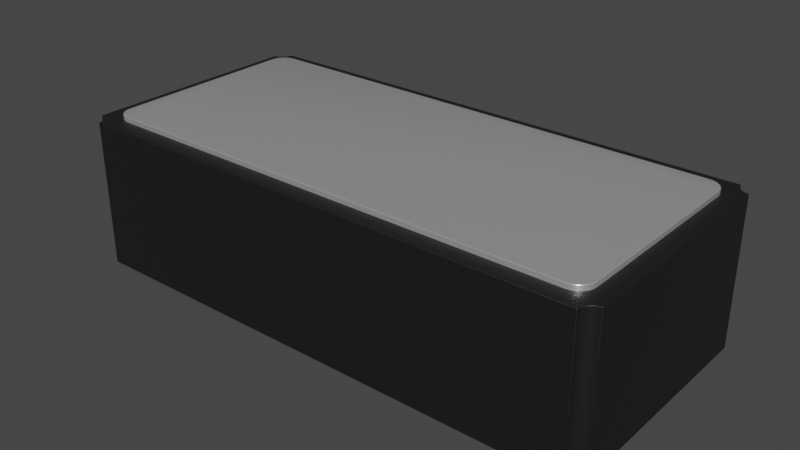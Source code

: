 # Source: Resonator_SMD_ECS_ECX-31B_3.2x1.5x0.9mm.blend  (saved by Blender 3.2.14; exported with 4.5.12 LTS)
import bpy
from mathutils import Matrix  # noqa: F401  (used for matrix-valued properties, if any)

bpy.ops.wm.read_factory_settings(use_empty=True)
scene = bpy.context.scene
scene.name = 'Scene'

# ---- collections
col_collection = bpy.data.collections.new('Collection'); scene.collection.children.link(col_collection)

# ---- materials (node trees are filled in below, after node groups)
mat_plastic_matte_black = bpy.data.materials.new('plastic_matte_black')
mat_plastic_matte_black.preview_render_type = 'CUBE'
mat_aluminum_lathed = bpy.data.materials.new('aluminum_lathed')
mat_aluminum_lathed.alpha_threshold = 0.0
mat_aluminum_lathed.preview_render_type = 'CUBE'
mat_aluminum_lathed.diffuse_color = (0.6, 0.6, 0.6, 1.0)
mat_aluminum_lathed.specular_color = (0.12, 0.12, 0.12)
mat_aluminum_lathed.roughness = 0.5
mat_metal_goldpins_1 = bpy.data.materials.new('metal_goldpins_1')
mat_metal_goldpins_1.alpha_threshold = 0.0
mat_metal_goldpins_1.preview_render_type = 'CUBE'
mat_metal_goldpins_1.diffuse_color = (0.5, 0.4018, 0.08046, 1.0)
mat_metal_goldpins_1.specular_color = (0.01, 0.05, 0.01)
mat_metal_goldpins_1.roughness = 0.5

# ---- material node trees
mat_plastic_matte_black.use_nodes = True; mat_plastic_matte_black.node_tree.nodes.clear()
_N = mat_plastic_matte_black.node_tree.nodes; _L = mat_plastic_matte_black.node_tree.links
n0 = _N.new('ShaderNodeOutputMaterial'); n0.name = 'Material Output'; n0.location = (463, 300)
n1 = _N.new('ShaderNodeBsdfPrincipled'); n1.name = 'Principled BSDF'; n1.location = (173, 300)
n1.distribution = 'GGX'
n1.subsurface_method = 'BURLEY'
n1.inputs[1].default_value = 0.06818
n1.inputs[2].default_value = 0.5182
n1.inputs[3].default_value = 1.45
n1.inputs[13].default_value = 0.6432
n1.inputs[20].default_value = 0.1027
n1.inputs[27].default_value = (0.0, 0.0, 0.0, 1.0)
n1.inputs[28].default_value = 1.0
n2 = _N.new('ShaderNodeTexCoord'); n2.name = 'Texture Coordinate'; n2.location = (-1001, 105)
n3 = _N.new('ShaderNodeBump'); n3.name = 'Bump'; n3.location = (-135, -86)
n3.inputs[0].default_value = 0.1
n3.inputs[1].default_value = 0.4
n3.inputs[2].default_value = 1.0
n4 = _N.new('ShaderNodeMapping'); n4.name = 'Mapping'; n4.location = (-755, 143)
n4.inputs[3].default_value = (2.0, 2.0, 2.0)
n5 = _N.new('ShaderNodeValToRGB'); n5.name = 'ColorRamp'; n5.location = (-147, 213)
while len(n5.color_ramp.elements) > 1: n5.color_ramp.elements.remove(n5.color_ramp.elements[-1])
n5.color_ramp.elements[0].position = 0.0; n5.color_ramp.elements[0].color = (0.005014, 0.005014, 0.005014, 1.0)
_e = n5.color_ramp.elements.new(0.9955); _e.color = (0.01269, 0.01269, 0.01269, 1.0)
n6 = _N.new('ShaderNodeTexNoise'); n6.name = 'Noise Texture'; n6.location = (-455, 203)
n6.inputs[2].default_value = 200.0
n6.inputs[3].default_value = 5.6
n6.inputs[4].default_value = 0.5208
_L.new(n1.outputs[0], n0.inputs[0])
_L.new(n6.outputs[0], n5.inputs[0])
_L.new(n5.outputs[0], n1.inputs[0])
_L.new(n2.outputs[2], n4.inputs[0])
_L.new(n4.outputs[0], n6.inputs[0])
_L.new(n6.outputs[0], n3.inputs[3])
_L.new(n3.outputs[0], n1.inputs[5])
n0.is_active_output = True
mat_aluminum_lathed.use_nodes = True; mat_aluminum_lathed.node_tree.nodes.clear()
_N = mat_aluminum_lathed.node_tree.nodes; _L = mat_aluminum_lathed.node_tree.links
n0 = _N.new('ShaderNodeOutputMaterial'); n0.name = 'Material Output'; n0.location = (311, 300)
n1 = _N.new('ShaderNodeMapping'); n1.name = 'Mapping'; n1.location = (-765, 243)
n1.inputs[3].default_value = (120.4, 1.0, 1.0)
n2 = _N.new('ShaderNodeTexNoise'); n2.name = 'Noise Texture'; n2.location = (-519, 157)
n2.inputs[2].default_value = 60.0
n2.inputs[3].default_value = 16.0
n2.inputs[4].default_value = 0.8542
n2.inputs[8].default_value = 4.0
n3 = _N.new('ShaderNodeTexCoord'); n3.name = 'Texture Coordinate'; n3.location = (-940, 256)
n4 = _N.new('ShaderNodeValToRGB'); n4.name = 'ColorRamp'; n4.location = (-322, 228)
while len(n4.color_ramp.elements) > 1: n4.color_ramp.elements.remove(n4.color_ramp.elements[-1])
n4.color_ramp.elements[0].position = 0.05909; n4.color_ramp.elements[0].color = (0.0, 0.0, 0.0, 1.0)
_e = n4.color_ramp.elements.new(0.6); _e.color = (1.0, 1.0, 1.0, 1.0)
n5 = _N.new('ShaderNodeBsdfPrincipled'); n5.name = 'Principled BSDF'; n5.location = (36, 293)
n5.distribution = 'GGX'
n5.subsurface_method = 'BURLEY'
n5.inputs[1].default_value = 0.6955
n5.inputs[2].default_value = 0.2841
n5.inputs[3].default_value = 1.45
n5.inputs[13].default_value = 0.7841
n5.inputs[15].default_value = 0.1068
n5.inputs[16].default_value = 0.1205
n5.inputs[20].default_value = 0.0
n5.inputs[27].default_value = (0.0, 0.0, 0.0, 1.0)
n5.inputs[28].default_value = 1.0
_L.new(n5.outputs[0], n0.inputs[0])
_L.new(n1.outputs[0], n2.inputs[0])
_L.new(n2.outputs[1], n4.inputs[0])
_L.new(n4.outputs[0], n5.inputs[0])
_L.new(n3.outputs[2], n1.inputs[0])
n0.is_active_output = True
mat_metal_goldpins_1.use_nodes = True; mat_metal_goldpins_1.node_tree.nodes.clear()
_N = mat_metal_goldpins_1.node_tree.nodes; _L = mat_metal_goldpins_1.node_tree.links
n0 = _N.new('ShaderNodeOutputMaterial'); n0.name = 'Material Output'; n0.location = (398, 300)
n1 = _N.new('ShaderNodeBsdfPrincipled'); n1.name = 'Principled BSDF'; n1.location = (108, 300)
n1.distribution = 'GGX'
n1.subsurface_method = 'BURLEY'
n1.inputs[1].default_value = 1.0
n1.inputs[2].default_value = 0.1841
n1.inputs[3].default_value = 1.45
n1.inputs[8].default_value = 1.0
n1.inputs[10].default_value = 0.02727
n1.inputs[13].default_value = 0.475
n1.inputs[20].default_value = 0.2891
n1.inputs[24].default_value = 0.03545
n1.inputs[27].default_value = (0.0, 0.0, 0.0, 1.0)
n1.inputs[28].default_value = 1.0
n2 = _N.new('ShaderNodeMapping'); n2.name = 'Mapping'; n2.location = (-783, 233)
n2.vector_type = 'VECTOR'
n2.inputs[3].default_value = (29.8, 40.0, 1.0)
n3 = _N.new('ShaderNodeTexCoord'); n3.name = 'Texture Coordinate'; n3.location = (-1071, 295)
n4 = _N.new('ShaderNodeTexNoise'); n4.name = 'Noise Texture'; n4.location = (-553, 188)
n4.inputs[3].default_value = 13.2
n4.inputs[4].default_value = 0.8833
n4.inputs[8].default_value = 4.0
n5 = _N.new('ShaderNodeValToRGB'); n5.name = 'ColorRamp'; n5.location = (-286, 264)
while len(n5.color_ramp.elements) > 1: n5.color_ramp.elements.remove(n5.color_ramp.elements[-1])
n5.color_ramp.elements[0].position = 0.3295; n5.color_ramp.elements[0].color = (0.9756, 0.7616, 0.4151, 1.0)
_e = n5.color_ramp.elements.new(0.8); _e.color = (0.2997, 0.2211, 0.05513, 1.0)
n6 = _N.new('ShaderNodeMix'); n6.name = 'Mix'; n6.location = (-62, 180)
n6.data_type = 'RGBA'
n6.inputs[0].default_value = 0.02727
n6.inputs[7].default_value = (0.5518, 0.2626, 0.03915, 1.0)
_L.new(n1.outputs[0], n0.inputs[0])
_L.new(n2.outputs[0], n4.inputs[0])
_L.new(n3.outputs[0], n2.inputs[0])
_L.new(n4.outputs[0], n5.inputs[0])
_L.new(n5.outputs[0], n6.inputs[6])
_L.new(n6.outputs[2], n1.inputs[0])
n0.is_active_output = True

# ---- world
world_world = bpy.data.worlds.new('World'); scene.world = world_world
world_world.use_nodes = True; world_world.node_tree.nodes.clear()
_N = world_world.node_tree.nodes; _L = world_world.node_tree.links
n0 = _N.new('ShaderNodeOutputWorld'); n0.name = 'World Output'; n0.location = (300, 300)
n1 = _N.new('ShaderNodeBackground'); n1.name = 'Background'; n1.location = (10, 300)
n1.inputs[0].default_value = (0.05088, 0.05088, 0.05088, 1.0)
_L.new(n1.outputs[0], n0.inputs[0])
n0.is_active_output = True
world_world.color = (0.05088, 0.05088, 0.05088)
world_world.use_sun_shadow = False
world_world.sun_shadow_jitter_overblur = 0.0

# ---- meshes
me_shape_9_indexedfaceset_002 = bpy.data.meshes.new('SHAPE_9_IndexedFaceSet.002')
me_shape_9_indexedfaceset_002.from_pydata([(1.492, 0.5747, 0.7802), (1.483, 0.5976, 0.7802), (1.467, 0.6173, 0.7802), (-1.492, 0.5747, 0.7802), (-1.495, 0.5498, 0.7802), (-1.492, -0.5747, 0.7802), (-1.495, -0.5498, 0.7802), (-1.4, -0.6451, 0.7802), (1.492, -0.5747, 0.7802), (1.448, -0.6324, 0.7802), (1.483, -0.5976, 0.7802), (1.467, -0.6173, 0.7802), (1.425, -0.6419, 0.7802), (1.4, -0.6451, 0.7802), (-1.425, 0.6419, 0.7802), (-1.4, 0.6451, 0.7802), (-1.425, -0.6419, 0.7802), (-1.448, -0.6324, 0.7802), (-1.467, -0.6173, 0.7802), (-1.483, -0.5976, 0.7802), (1.448, 0.6324, 0.7802), (1.4, 0.6451, 0.7802), (1.425, 0.6419, 0.7802), (-1.448, 0.6324, 0.7802), (-1.483, 0.5976, 0.7802), (-1.467, 0.6173, 0.7802), (1.495, 0.5498, 0.7802), (1.495, -0.5498, 0.7802), (-1.595, 0.6708, 0.01), (-1.595, -0.6708, 0.01), (-1.521, 0.7452, 0.01), (-1.531, 0.7101, 0.01), (-1.56, 0.6808, 0.01), (1.523, 0.7294, 0.01), (1.544, 0.6935, 0.01), (1.521, -0.7452, 0.01), (1.58, -0.6728, 0.01), (1.544, -0.6935, 0.01), (1.523, -0.7294, 0.01), (-1.544, -0.6935, 0.01), (-1.56, -0.6808, 0.01), (-1.58, -0.6728, 0.01), (-1.521, -0.7452, 0.01), (-1.523, -0.7294, 0.01), (-1.531, -0.7101, 0.01), (-1.523, 0.7294, 0.01), (-1.544, 0.6935, 0.01), (-1.58, 0.6728, 0.01), (1.521, 0.7452, 0.01), (1.595, 0.6708, 0.01), (1.531, 0.7101, 0.01), (1.56, 0.6808, 0.01), (1.58, 0.6728, 0.01), (1.595, -0.6708, 0.01), (1.56, -0.6808, 0.01), (1.531, -0.7101, 0.01), (0.9302, 0.6451, -1.112e-07), (0.9302, -0.348, 1.183e-08), (1.52, 0.6451, -5.442e-08), (1.227, -0.6451, 6.862e-08), (1.52, -0.6451, 9.701e-08), (-1.52, -0.6451, 1.916e-07), (-1.52, 0.6451, 4.022e-08), (-0.9302, -0.6451, 2.484e-07), (-0.9302, 0.6451, 8.754e-08), (0.9302, -0.348, 0.15), (0.9302, 0.6451, 0.15), (1.52, -0.6451, 0.15), (1.227, -0.6451, 0.15), (-0.9302, 0.6451, 0.15), (-0.9302, -0.6451, 0.15), (1.52, 0.6451, 0.15), (-1.52, -0.6451, 0.15), (-1.52, 0.6451, 0.15), (-1.595, -0.6708, 0.8802), (-1.595, 0.6708, 0.8802), (1.523, -0.7294, 0.8802), (1.521, -0.7452, 0.8802), (-1.544, -0.6935, 0.8802), (-1.56, -0.6808, 0.8802), (-1.58, -0.6728, 0.8802), (-1.521, -0.7452, 0.8802), (-1.523, -0.7294, 0.8802), (-1.531, -0.7101, 0.8802), (1.595, 0.6708, 0.8802), (1.595, -0.6708, 0.8802), (1.58, 0.6728, 0.8802), (1.56, 0.6808, 0.8802), (-1.544, 0.6935, 0.8802), (-1.531, 0.7101, 0.8802), (-1.523, 0.7294, 0.8802), (-1.521, 0.7452, 0.8802), (-1.56, 0.6808, 0.8802), (-1.58, 0.6728, 0.8802), (1.521, 0.7452, 0.8802), (1.531, 0.7101, 0.8802), (1.544, 0.6935, 0.8802), (1.523, 0.7294, 0.8802), (1.56, -0.6808, 0.8802), (1.544, -0.6935, 0.8802), (1.531, -0.7101, 0.8802), (1.58, -0.6728, 0.8802), (1.495, 0.5498, 0.9102), (1.495, -0.5498, 0.9102), (1.492, -0.5747, 0.9102), (1.467, -0.6173, 0.9102), (1.425, -0.6419, 0.9102), (-1.4, -0.6451, 0.9102), (-1.492, -0.5747, 0.9102), (-1.495, 0.5498, 0.9102), (-1.483, 0.5976, 0.9102), (-1.467, 0.6173, 0.9102), (-1.448, 0.6324, 0.9102), (1.4, 0.6451, 0.9102), (1.425, 0.6419, 0.9102), (1.448, 0.6324, 0.9102), (1.483, 0.5976, 0.9102), (1.4, -0.6451, 0.9102), (1.483, -0.5976, 0.9102), (1.448, -0.6324, 0.9102), (1.467, 0.6173, 0.9102), (1.492, 0.5747, 0.9102), (-1.4, 0.6451, 0.9102), (-1.492, 0.5747, 0.9102), (-1.425, 0.6419, 0.9102), (-1.495, -0.5498, 0.9102), (-1.425, -0.6419, 0.9102), (-1.448, -0.6324, 0.9102), (-1.467, -0.6173, 0.9102), (-1.483, -0.5976, 0.9102)], [], [(29, 28, 47, 32, 46, 31, 45, 30, 48, 33, 50, 34, 51, 52, 49, 53, 36, 54, 37, 55, 38, 35, 42, 43, 44, 39, 40, 41), (69, 73, 72, 70), (67, 71, 66, 65, 68), (117, 107, 7, 13), (110, 111, 25, 24), (104, 118, 10, 8), (116, 121, 0, 1), (102, 103, 27, 26), (103, 104, 8, 27), (121, 102, 26, 0), (105, 119, 9, 11), (120, 116, 1, 2), (119, 106, 12, 9), (115, 120, 2, 20), (118, 105, 11, 10), (122, 113, 21, 15), (106, 117, 13, 12), (112, 124, 14, 23), (124, 122, 15, 14), (123, 110, 24, 3), (127, 128, 18, 17), (109, 123, 3, 4), (126, 127, 17, 16), (125, 109, 4, 6), (128, 129, 19, 18), (129, 108, 5, 19), (114, 115, 20, 22), (108, 125, 6, 5), (113, 114, 22, 21), (107, 126, 16, 7), (111, 112, 23, 25), (4, 3, 24, 25, 23, 14, 15, 21, 22, 20, 2, 1, 0, 26, 27, 8, 10, 11, 9, 12, 13, 7, 16, 17, 18, 19, 5, 6), (60, 59, 57, 56, 58), (64, 63, 61, 62), (61, 63, 70, 72), (58, 56, 66, 71), (56, 57, 65, 66), (62, 61, 72, 73), (60, 58, 71, 67), (59, 60, 67, 68), (64, 62, 73, 69), (57, 59, 68, 65), (63, 64, 69, 70), (74, 80, 79, 78, 83, 82, 81, 77, 76, 100, 99, 98, 101, 85, 84, 86, 87, 96, 95, 97, 94, 91, 90, 89, 88, 92, 93, 75), (35, 38, 76, 77), (37, 54, 98, 99), (40, 39, 78, 79), (55, 37, 99, 100), (41, 40, 79, 80), (38, 55, 100, 76), (43, 42, 81, 82), (31, 46, 88, 89), (36, 53, 85, 101), (44, 43, 82, 83), (30, 45, 90, 91), (54, 36, 101, 98), (53, 49, 84, 85), (46, 32, 92, 88), (42, 35, 77, 81), (49, 52, 86, 84), (32, 47, 93, 92), (39, 44, 83, 78), (52, 51, 87, 86), (47, 28, 75, 93), (29, 41, 80, 74), (45, 31, 89, 90), (48, 30, 91, 94), (34, 50, 95, 96), (51, 34, 96, 87), (33, 48, 94, 97), (28, 29, 74, 75), (50, 33, 97, 95), (109, 125, 108, 129, 128, 127, 126, 107, 117, 106, 119, 105, 118, 104, 103, 102, 121, 116, 120, 115, 114, 113, 122, 124, 112, 111, 110, 123)])
me_shape_9_indexedfaceset_002.polygons.foreach_set('use_smooth', [True] * 73)
me_shape_9_indexedfaceset_002.polygons.foreach_set('material_index', [0, 2, 2, 1, 1, 1, 1, 1, 1, 1, 1, 1, 1, 1, 1, 1, 1, 1, 1, 1, 1, 1, 1, 1, 1, 1, 1, 1, 1, 1, 1, 1, 2, 2, 2, 2, 2, 2, 2, 2, 2, 2, 2, 0, 0, 0, 0, 0, 0, 0, 0, 0, 0, 0, 0, 0, 0, 0, 0, 0, 0, 0, 0, 0, 0, 0, 0, 0, 0, 0, 0, 0, 1])
_k = set([(0, 1), (0, 26), (1, 2), (2, 20), (3, 4), (3, 24), (4, 6), (5, 6), (5, 19), (7, 13), (7, 16), (8, 10), (8, 27), (9, 11), (9, 12), (10, 11), (12, 13), (14, 15), (14, 23), (15, 21), (16, 17), (17, 18), (18, 19), (20, 22), (21, 22), (23, 25), (24, 25), (26, 27), (28, 29), (28, 47), (28, 75), (29, 41), (29, 74), (30, 45), (30, 48), (30, 91), (31, 45), (31, 46), (32, 46), (32, 47), (33, 48), (33, 50), (34, 50), (34, 51), (35, 38), (35, 42), (35, 77), (36, 53), (36, 54), (37, 54), (37, 55), (38, 55), (39, 40), (39, 44), (40, 41), (42, 43), (42, 81), (43, 44), (48, 94), (49, 52), (49, 53), (49, 84), (51, 52), (53, 85), (56, 57), (56, 58), (56, 66), (57, 59), (57, 65), (58, 60), (58, 71), (59, 60), (59, 68), (60, 67), (61, 62), (61, 63), (61, 72), (62, 64), (62, 73), (63, 64), (63, 70), (64, 69), (65, 66), (65, 68), (66, 71), (67, 68), (67, 71), (69, 70), (69, 73), (70, 72), (72, 73), (74, 75), (74, 80), (75, 93), (76, 77), (76, 100), (77, 81), (78, 79), (78, 83), (79, 80), (81, 82), (82, 83), (84, 85), (84, 86), (85, 101), (86, 87), (87, 96), (88, 89), (88, 92), (89, 90), (90, 91), (91, 94), (92, 93), (94, 97), (95, 96), (95, 97), (98, 99), (98, 101), (99, 100)])
me_shape_9_indexedfaceset_002.attributes.new('sharp_edge', 'BOOLEAN', 'EDGE').data.foreach_set('value', [ (min(e.vertices), max(e.vertices)) in _k for e in me_shape_9_indexedfaceset_002.edges])
_uv = me_shape_9_indexedfaceset_002.uv_layers.new(name='UVMap')
_uv.uv.foreach_set('vector', [-0.005273, 0.2919, -0.005273, 0.7123, -0.000346, 0.713, 0.005706, 0.7155, 0.0109, 0.7195, 0.01489, 0.7247, 0.0174, 0.7307, 0.01805, 0.7356, 0.9714, 0.7356, 0.9721, 0.7307, 0.9746, 0.7247, 0.9786, 0.7195, 0.9837, 0.7155, 0.9898, 0.713, 0.9947, 0.7123, 0.9947, 0.2919, 0.9898, 0.2912, 0.9837, 0.2887, 0.9786, 0.2847, 0.9746, 0.2795, 0.9721, 0.2735, 0.9714, 0.2685, 0.01805, 0.2685, 0.0174, 0.2735, 0.01489, 0.2795, 0.0109, 0.2847, 0.005706, 0.2887, -0.000346, 0.2912, 0.2032, 0.7043, 0.01824, 0.7043, 0.01824, 0.2999, 0.2032, 0.2999, 0.9712, 0.2999, 0.9712, 0.7043, 0.7863, 0.7043, 0.7863, 0.393, 0.8794, 0.2999, 0.9335, 0.6149, 0.05596, 0.6149, 0.05596, 0.5741, 0.9335, 0.5741, 0.6894, 0.6149, 0.6956, 0.6149, 0.6956, 0.5741, 0.6894, 0.5741, 0.322, 0.6149, 0.3148, 0.6149, 0.3148, 0.5741, 0.322, 0.5741, 0.6894, 0.6149, 0.6822, 0.6149, 0.6822, 0.5741, 0.6894, 0.5741, 0.6744, 0.6149, 0.3298, 0.6149, 0.3298, 0.5741, 0.6744, 0.5741, 0.3298, 0.6149, 0.322, 0.6149, 0.322, 0.5741, 0.3298, 0.5741, 0.6822, 0.6149, 0.6744, 0.6149, 0.6744, 0.5741, 0.6822, 0.5741, 0.9546, 0.6149, 0.9485, 0.6149, 0.9485, 0.5741, 0.9546, 0.5741, 0.6956, 0.6149, 0.6894, 0.6149, 0.6894, 0.5741, 0.6956, 0.5741, 0.9485, 0.6149, 0.9413, 0.6149, 0.9413, 0.5741, 0.9485, 0.5741, 0.9485, 0.6149, 0.9546, 0.6149, 0.9546, 0.5741, 0.9485, 0.5741, 0.3148, 0.6149, 0.3086, 0.6149, 0.3086, 0.5741, 0.3148, 0.5741, 0.05596, 0.6149, 0.9335, 0.6149, 0.9335, 0.5741, 0.05596, 0.5741, 0.9413, 0.6149, 0.9335, 0.6149, 0.9335, 0.5741, 0.9413, 0.5741, 0.04097, 0.6149, 0.04815, 0.6149, 0.04815, 0.5741, 0.04097, 0.5741, 0.04815, 0.6149, 0.05596, 0.6149, 0.05596, 0.5741, 0.04815, 0.5741, 0.6822, 0.6149, 0.6894, 0.6149, 0.6894, 0.5741, 0.6822, 0.5741, 0.04097, 0.6149, 0.03481, 0.6149, 0.03481, 0.5741, 0.04097, 0.5741, 0.6744, 0.6149, 0.6822, 0.6149, 0.6822, 0.5741, 0.6744, 0.5741, 0.04815, 0.6149, 0.04097, 0.6149, 0.04097, 0.5741, 0.04815, 0.5741, 0.3298, 0.6149, 0.6744, 0.6149, 0.6744, 0.5741, 0.3298, 0.5741, 0.3086, 0.6149, 0.3148, 0.6149, 0.3148, 0.5741, 0.3086, 0.5741, 0.3148, 0.6149, 0.322, 0.6149, 0.322, 0.5741, 0.3148, 0.5741, 0.9413, 0.6149, 0.9485, 0.6149, 0.9485, 0.5741, 0.9413, 0.5741, 0.322, 0.6149, 0.3298, 0.6149, 0.3298, 0.5741, 0.322, 0.5741, 0.9335, 0.6149, 0.9413, 0.6149, 0.9413, 0.5741, 0.9335, 0.5741, 0.05596, 0.6149, 0.04815, 0.6149, 0.04815, 0.5741, 0.05596, 0.5741, 0.03481, 0.6149, 0.04097, 0.6149, 0.04097, 0.5741, 0.03481, 0.5741, 0.02608, 0.6744, 0.0271, 0.6822, 0.03008, 0.6894, 0.03481, 0.6956, 0.04097, 0.7003, 0.04815, 0.7033, 0.05596, 0.7043, 0.9335, 0.7043, 0.9413, 0.7033, 0.9485, 0.7003, 0.9546, 0.6956, 0.9594, 0.6894, 0.9624, 0.6822, 0.9634, 0.6744, 0.9634, 0.3298, 0.9624, 0.322, 0.9594, 0.3148, 0.9546, 0.3086, 0.9485, 0.3039, 0.9413, 0.3009, 0.9335, 0.2999, 0.05596, 0.2999, 0.04815, 0.3009, 0.04097, 0.3039, 0.03481, 0.3086, 0.03008, 0.3148, 0.0271, 0.322, 0.02608, 0.3298, 0.9712, 0.2999, 0.8794, 0.2999, 0.7863, 0.393, 0.7863, 0.7043, 0.9712, 0.7043, 0.2032, 0.7043, 0.2032, 0.2999, 0.01824, 0.2999, 0.01824, 0.7043, 0.01824, 0.3296, 0.2032, 0.3296, 0.2032, 0.3766, 0.01824, 0.3766, 0.9712, 0.3296, 0.7863, 0.3296, 0.7863, 0.3766, 0.9712, 0.3766, 0.7043, 0.3296, 0.393, 0.3296, 0.393, 0.3766, 0.7043, 0.3766, 0.7043, 0.3296, 0.2999, 0.3296, 0.2999, 0.3766, 0.7043, 0.3766, 0.2999, 0.3296, 0.7043, 0.3296, 0.7043, 0.3766, 0.2999, 0.3766, 0.8794, 0.3296, 0.9712, 0.3296, 0.9712, 0.3766, 0.8794, 0.3766, 0.2032, 0.3296, 0.01824, 0.3296, 0.01824, 0.3766, 0.2032, 0.3766, 0.7863, 0.3296, 0.8794, 0.3296, 0.8794, 0.3766, 0.7863, 0.3766, 0.2999, 0.3296, 0.7043, 0.3296, 0.7043, 0.3766, 0.2999, 0.3766, -0.005273, 0.2919, -0.000346, 0.2912, 0.005706, 0.2887, 0.0109, 0.2847, 0.01489, 0.2795, 0.0174, 0.2735, 0.01805, 0.2685, 0.9714, 0.2685, 0.9721, 0.2735, 0.9746, 0.2795, 0.9786, 0.2847, 0.9837, 0.2887, 0.9898, 0.2912, 0.9947, 0.2919, 0.9947, 0.7123, 0.9898, 0.713, 0.9837, 0.7155, 0.9786, 0.7195, 0.9746, 0.7247, 0.9721, 0.7307, 0.9714, 0.7356, 0.01805, 0.7356, 0.0174, 0.7307, 0.01489, 0.7247, 0.0109, 0.7195, 0.005706, 0.7155, -0.000346, 0.713, -0.005273, 0.7123, 0.2685, 0.3328, 0.2735, 0.3328, 0.2735, 0.6055, 0.2685, 0.6055, 0.9786, 0.3328, 0.9837, 0.3328, 0.9837, 0.6055, 0.9786, 0.6055, 0.005706, 0.3328, 0.0109, 0.3328, 0.0109, 0.6055, 0.005706, 0.6055, 0.2795, 0.3328, 0.2847, 0.3328, 0.2847, 0.6055, 0.2795, 0.6055, -0.000346, 0.3328, 0.005706, 0.3328, 0.005706, 0.6055, -0.000346, 0.6055, 0.2735, 0.3328, 0.2795, 0.3328, 0.2795, 0.6055, 0.2735, 0.6055, 0.2735, 0.3328, 0.2685, 0.3328, 0.2685, 0.6055, 0.2735, 0.6055, 0.7247, 0.3328, 0.7195, 0.3328, 0.7195, 0.6055, 0.7247, 0.6055, 0.9898, 0.3328, 0.9947, 0.3328, 0.9947, 0.6055, 0.9898, 0.6055, 0.2795, 0.3328, 0.2735, 0.3328, 0.2735, 0.6055, 0.2795, 0.6055, 0.7356, 0.3328, 0.7307, 0.3328, 0.7307, 0.6055, 0.7356, 0.6055, 0.9837, 0.3328, 0.9898, 0.3328, 0.9898, 0.6055, 0.9837, 0.6055, 0.2919, 0.3328, 0.7123, 0.3328, 0.7123, 0.6055, 0.2919, 0.6055, 0.0109, 0.3328, 0.005706, 0.3328, 0.005706, 0.6055, 0.0109, 0.6055, 0.01805, 0.3328, 0.9714, 0.3328, 0.9714, 0.6055, 0.01805, 0.6055, 0.9947, 0.3328, 0.9898, 0.3328, 0.9898, 0.6055, 0.9947, 0.6055, 0.005706, 0.3328, -0.000346, 0.3328, -0.000346, 0.6055, 0.005706, 0.6055, 0.2847, 0.3328, 0.2795, 0.3328, 0.2795, 0.6055, 0.2847, 0.6055, 0.9898, 0.3328, 0.9837, 0.3328, 0.9837, 0.6055, 0.9898, 0.6055, -0.000346, 0.3328, -0.005273, 0.3328, -0.005273, 0.6055, -0.000346, 0.6055, -0.005273, 0.3328, -0.000346, 0.3328, -0.000346, 0.6055, -0.005273, 0.6055, 0.7307, 0.3328, 0.7247, 0.3328, 0.7247, 0.6055, 0.7307, 0.6055, 0.9714, 0.3328, 0.01805, 0.3328, 0.01805, 0.6055, 0.9714, 0.6055, 0.7195, 0.3328, 0.7247, 0.3328, 0.7247, 0.6055, 0.7195, 0.6055, 0.9837, 0.3328, 0.9786, 0.3328, 0.9786, 0.6055, 0.9837, 0.6055, 0.7307, 0.3328, 0.7356, 0.3328, 0.7356, 0.6055, 0.7307, 0.6055, 0.7123, 0.3328, 0.2919, 0.3328, 0.2919, 0.6055, 0.7123, 0.6055, 0.7247, 0.3328, 0.7307, 0.3328, 0.7307, 0.6055, 0.7247, 0.6055, 0.02608, 0.6744, 0.02608, 0.3298, 0.0271, 0.322, 0.03008, 0.3148, 0.03481, 0.3086, 0.04097, 0.3039, 0.04815, 0.3009, 0.05596, 0.2999, 0.9335, 0.2999, 0.9413, 0.3009, 0.9485, 0.3039, 0.9546, 0.3086, 0.9594, 0.3148, 0.9624, 0.322, 0.9634, 0.3298, 0.9634, 0.6744, 0.9624, 0.6822, 0.9594, 0.6894, 0.9546, 0.6956, 0.9485, 0.7003, 0.9413, 0.7033, 0.9335, 0.7043, 0.05596, 0.7043, 0.04815, 0.7033, 0.04097, 0.7003, 0.03481, 0.6956, 0.03008, 0.6894, 0.0271, 0.6822])
me_shape_9_indexedfaceset_002.materials.append(mat_plastic_matte_black)
me_shape_9_indexedfaceset_002.materials.append(mat_aluminum_lathed)
me_shape_9_indexedfaceset_002.materials.append(mat_metal_goldpins_1)
me_shape_9_indexedfaceset_002.use_remesh_fix_poles = True
me_shape_9_indexedfaceset_002.use_remesh_preserve_attributes = False
me_shape_9_indexedfaceset_002.update()
me_shape_9_indexedfaceset_002.normals_split_custom_set([tuple(v) for v in zip(*[iter([8.748e-08, -1.199e-07, -1.0, 8.748e-08, -1.199e-07, -1.0, 8.748e-08, -1.199e-07, -1.0, 8.748e-08, -1.199e-07, -1.0, 8.748e-08, -1.199e-07, -1.0, 8.748e-08, -1.199e-07, -1.0, 8.748e-08, -1.199e-07, -1.0, 8.748e-08, -1.199e-07, -1.0, 8.748e-08, -1.199e-07, -1.0, 8.748e-08, -1.199e-07, -1.0, 8.748e-08, -1.199e-07, -1.0, 8.748e-08, -1.199e-07, -1.0, 8.748e-08, -1.199e-07, -1.0, 8.748e-08, -1.199e-07, -1.0, 8.748e-08, -1.199e-07, -1.0, 8.748e-08, -1.199e-07, -1.0, 8.748e-08, -1.199e-07, -1.0, 8.748e-08, -1.199e-07, -1.0, 8.748e-08, -1.199e-07, -1.0, 8.748e-08, -1.199e-07, -1.0, 8.748e-08, -1.199e-07, -1.0, 8.748e-08, -1.199e-07, -1.0, 8.748e-08, -1.199e-07, -1.0, 8.748e-08, -1.199e-07, -1.0, 8.748e-08, -1.199e-07, -1.0, 8.748e-08, -1.199e-07, -1.0, 8.748e-08, -1.199e-07, -1.0, 8.748e-08, -1.199e-07, -1.0, -5.871e-08, 1.213e-07, 1.0, -5.871e-08, 1.213e-07, 1.0, -5.871e-08, 1.213e-07, 1.0, -5.871e-08, 1.213e-07, 1.0, -1.091e-07, 1.163e-07, 1.0, -1.091e-07, 1.163e-07, 1.0, -1.091e-07, 1.163e-07, 1.0, -1.091e-07, 1.163e-07, 1.0, -1.091e-07, 1.163e-07, 1.0, 0.04717, -0.7197, 0.6927, -0.04717, -0.7197, 0.6927, -0.0654, -0.9979, 0.0, 0.0654, -0.9979, 0.0, -0.6359, 0.3671, 0.6789, -0.5192, 0.5192, 0.6789, -0.7071, 0.7071, 0.0, -0.866, 0.5, 0.0, 0.7092, -0.19, 0.6789, 0.6359, -0.3671, 0.6789, 0.866, -0.5, 0.0, 0.9659, -0.2588, 0.0, 0.6359, 0.3671, 0.6789, 0.7092, 0.19, 0.6789, 0.9659, 0.2588, 0.0, 0.866, 0.5, 0.0, 0.7197, 0.04717, 0.6927, 0.7197, -0.04717, 0.6927, 0.9979, -0.0654, 0.0, 0.9979, 0.0654, 0.0, 0.7197, -0.04717, 0.6927, 0.7092, -0.19, 0.6789, 0.9659, -0.2588, 0.0, 0.9979, -0.0654, 0.0, 0.7092, 0.19, 0.6789, 0.7197, 0.04717, 0.6927, 0.9979, 0.0654, 0.0, 0.9659, 0.2588, 0.0, 0.5192, -0.5192, 0.6789, 0.3671, -0.6359, 0.6789, 0.5, -0.866, 0.0, 0.7071, -0.7071, 0.0, 0.5192, 0.5192, 0.6789, 0.6359, 0.3671, 0.6789, 0.866, 0.5, 0.0, 0.7071, 0.7071, 0.0, 0.3671, -0.6359, 0.6789, 0.19, -0.7092, 0.6789, 0.2588, -0.9659, 0.0, 0.5, -0.866, 0.0, 0.3671, 0.6359, 0.6789, 0.5192, 0.5192, 0.6789, 0.7071, 0.7071, 0.0, 0.5, 0.866, 0.0, 0.6359, -0.3671, 0.6789, 0.5192, -0.5192, 0.6789, 0.7071, -0.7071, 0.0, 0.866, -0.5, 0.0, -0.04717, 0.7197, 0.6927, 0.04717, 0.7197, 0.6927, 0.0654, 0.9979, 0.0, -0.0654, 0.9979, 0.0, 0.19, -0.7092, 0.6789, 0.04717, -0.7197, 0.6927, 0.0654, -0.9979, 0.0, 0.2588, -0.9659, 0.0, -0.3671, 0.6359, 0.6789, -0.19, 0.7092, 0.6789, -0.2588, 0.9659, 0.0, -0.5, 0.866, 0.0, -0.19, 0.7092, 0.6789, -0.04717, 0.7197, 0.6927, -0.0654, 0.9979, 0.0, -0.2588, 0.9659, 0.0, -0.7092, 0.19, 0.6789, -0.6359, 0.3671, 0.6789, -0.866, 0.5, 0.0, -0.9659, 0.2588, 0.0, -0.3671, -0.6359, 0.6789, -0.5192, -0.5192, 0.6789, -0.7071, -0.7071, 0.0, -0.5, -0.866, 0.0, -0.7197, 0.04717, 0.6927, -0.7092, 0.19, 0.6789, -0.9659, 0.2588, 0.0, -0.9979, 0.0654, 0.0, -0.19, -0.7092, 0.6789, -0.3671, -0.6359, 0.6789, -0.5, -0.866, 0.0, -0.2588, -0.9659, 0.0, -0.7197, -0.04717, 0.6927, -0.7197, 0.04717, 0.6927, -0.9979, 0.0654, 0.0, -0.9979, -0.0654, 0.0, -0.5192, -0.5192, 0.6789, -0.6359, -0.3671, 0.6789, -0.866, -0.5, 0.0, -0.7071, -0.7071, 0.0, -0.6359, -0.3671, 0.6789, -0.7092, -0.19, 0.6789, -0.9659, -0.2588, 0.0, -0.866, -0.5, 0.0, 0.19, 0.7092, 0.6789, 0.3671, 0.6359, 0.6789, 0.5, 0.866, 0.0, 0.2588, 0.9659, 0.0, -0.7092, -0.19, 0.6789, -0.7197, -0.04717, 0.6927, -0.9979, -0.0654, 0.0, -0.9659, -0.2588, 0.0, 0.04717, 0.7197, 0.6927, 0.19, 0.7092, 0.6789, 0.2588, 0.9659, 0.0, 0.0654, 0.9979, 0.0, -0.04717, -0.7197, 0.6927, -0.19, -0.7092, 0.6789, -0.2588, -0.9659, 0.0, -0.0654, -0.9979, 0.0, -0.5192, 0.5192, 0.6789, -0.3671, 0.6359, 0.6789, -0.5, 0.866, 0.0, -0.7071, 0.7071, 0.0, 6.579e-08, -1.62e-07, -1.0, 6.579e-08, -1.62e-07, -1.0, 6.579e-08, -1.62e-07, -1.0, 6.579e-08, -1.62e-07, -1.0, 6.579e-08, -1.62e-07, -1.0, 6.579e-08, -1.62e-07, -1.0, 6.579e-08, -1.62e-07, -1.0, 6.579e-08, -1.62e-07, -1.0, 6.579e-08, -1.62e-07, -1.0, 6.579e-08, -1.62e-07, -1.0, 6.579e-08, -1.62e-07, -1.0, 6.579e-08, -1.62e-07, -1.0, 6.579e-08, -1.62e-07, -1.0, 6.579e-08, -1.62e-07, -1.0, 6.579e-08, -1.62e-07, -1.0, 6.579e-08, -1.62e-07, -1.0, 6.579e-08, -1.62e-07, -1.0, 6.579e-08, -1.62e-07, -1.0, 6.579e-08, -1.62e-07, -1.0, 6.579e-08, -1.62e-07, -1.0, 6.579e-08, -1.62e-07, -1.0, 6.579e-08, -1.62e-07, -1.0, 6.579e-08, -1.62e-07, -1.0, 6.579e-08, -1.62e-07, -1.0, 6.579e-08, -1.62e-07, -1.0, 6.579e-08, -1.62e-07, -1.0, 6.579e-08, -1.62e-07, -1.0, 6.579e-08, -1.62e-07, -1.0, 9.044e-08, -1.186e-07, -1.0, 9.044e-08, -1.186e-07, -1.0, 9.044e-08, -1.186e-07, -1.0, 9.044e-08, -1.186e-07, -1.0, 9.044e-08, -1.186e-07, -1.0, 8.821e-08, -1.21e-07, -1.0, 8.821e-08, -1.21e-07, -1.0, 8.821e-08, -1.21e-07, -1.0, 8.821e-08, -1.21e-07, -1.0, 0.0, -1.0, 0.0, 0.0, -1.0, 0.0, 0.0, -1.0, 0.0, 0.0, -1.0, 0.0, 0.0, 1.0, 0.0, 0.0, 1.0, 0.0, 0.0, 1.0, 0.0, 0.0, 1.0, 0.0, -1.0, -5.586e-08, 0.0, -1.0, -5.586e-08, 0.0, -1.0, -5.586e-08, 0.0, -1.0, -5.586e-08, 0.0, -1.0, -1.564e-08, 0.0, -1.0, -1.564e-08, 0.0, -1.0, -1.564e-08, 0.0, -1.0, -1.564e-08, 0.0, 1.0, -1.696e-07, 0.0, 1.0, -1.696e-07, 0.0, 1.0, -1.696e-07, 0.0, 1.0, -1.696e-07, 0.0, 0.0, -1.0, 0.0, 0.0, -1.0, 0.0, 0.0, -1.0, 0.0, 0.0, -1.0, 0.0, 0.0, 1.0, 0.0, 0.0, 1.0, 0.0, 0.0, 1.0, 0.0, 0.0, 1.0, 0.0, -0.7071, -0.7071, 0.0, -0.7071, -0.7071, 0.0, -0.7071, -0.7071, 0.0, -0.7071, -0.7071, 0.0, 1.0, 1.787e-08, 0.0, 1.0, 1.787e-08, 0.0, 1.0, 1.787e-08, 0.0, 1.0, 1.787e-08, 0.0, -1.05e-07, 8.027e-08, 1.0, -1.05e-07, 8.027e-08, 1.0, -1.05e-07, 8.027e-08, 1.0, -1.05e-07, 8.027e-08, 1.0, -1.05e-07, 8.027e-08, 1.0, -1.05e-07, 8.027e-08, 1.0, -1.05e-07, 8.027e-08, 1.0, -1.05e-07, 8.027e-08, 1.0, -1.05e-07, 8.027e-08, 1.0, -1.05e-07, 8.027e-08, 1.0, -1.05e-07, 8.027e-08, 1.0, -1.05e-07, 8.027e-08, 1.0, -1.05e-07, 8.027e-08, 1.0, -1.05e-07, 8.027e-08, 1.0, -1.05e-07, 8.027e-08, 1.0, -1.05e-07, 8.027e-08, 1.0, -1.05e-07, 8.027e-08, 1.0, -1.05e-07, 8.027e-08, 1.0, -1.05e-07, 8.027e-08, 1.0, -1.05e-07, 8.027e-08, 1.0, -1.05e-07, 8.027e-08, 1.0, -1.05e-07, 8.027e-08, 1.0, -1.05e-07, 8.027e-08, 1.0, -1.05e-07, 8.027e-08, 1.0, -1.05e-07, 8.027e-08, 1.0, -1.05e-07, 8.027e-08, 1.0, -1.05e-07, 8.027e-08, 1.0, -1.05e-07, 8.027e-08, 1.0, 0.9914, -0.1305, 1.434e-07, 0.9659, -0.2588, 1.498e-07, 0.9659, -0.2588, 1.498e-07, 0.9914, -0.1305, 1.434e-07, 0.7071, -0.7071, 1.808e-07, 0.5, -0.866, 1.808e-07, 0.5, -0.866, 1.808e-07, 0.7071, -0.7071, 1.808e-07, -0.5, -0.866, 0.0, -0.7071, -0.7071, -5.165e-08, -0.7071, -0.7071, -5.165e-08, -0.5, -0.866, 0.0, 0.866, -0.5, 1.55e-07, 0.7071, -0.7071, 1.808e-07, 0.7071, -0.7071, 1.808e-07, 0.866, -0.5, 1.55e-07, -0.2588, -0.9659, 6.808e-08, -0.5, -0.866, 0.0, -0.5, -0.866, 0.0, -0.2588, -0.9659, 6.808e-08, 0.9659, -0.2588, 1.498e-07, 0.866, -0.5, 1.55e-07, 0.866, -0.5, 1.55e-07, 0.9659, -0.2588, 1.498e-07, -0.9659, -0.2588, -2.352e-07, -0.9914, -0.1305, -2.616e-07, -0.9914, -0.1305, -2.616e-07, -0.9659, -0.2588, -2.352e-07, -0.866, 0.5, -2.324e-07, -0.7071, 0.7071, -1.55e-07, -0.7071, 0.7071, -1.55e-07, -0.866, 0.5, -2.324e-07, 0.2588, -0.9659, 1.456e-07, 0.1305, -0.9914, 1.35e-07, 0.1305, -0.9914, 1.35e-07, 0.2588, -0.9659, 1.456e-07, -0.866, -0.5, -1.55e-07, -0.9659, -0.2588, -2.352e-07, -0.9659, -0.2588, -2.352e-07, -0.866, -0.5, -1.55e-07, -0.9914, 0.1305, -2.869e-07, -0.9659, 0.2588, -2.738e-07, -0.9659, 0.2588, -2.738e-07, -0.9914, 0.1305, -2.869e-07, 0.5, -0.866, 1.808e-07, 0.2588, -0.9659, 1.456e-07, 0.2588, -0.9659, 1.456e-07, 0.5, -0.866, 1.808e-07, 1.0, -6.079e-08, 1.37e-07, 1.0, -6.079e-08, 1.37e-07, 1.0, -6.079e-08, 1.37e-07, 1.0, -6.079e-08, 1.37e-07, -0.7071, 0.7071, -1.55e-07, -0.5, 0.866, -1.033e-07, -0.5, 0.866, -1.033e-07, -0.7071, 0.7071, -1.55e-07, -6.711e-15, -1.0, 9.007e-08, -6.711e-15, -1.0, 9.007e-08, -6.711e-15, -1.0, 9.007e-08, -6.711e-15, -1.0, 9.007e-08, 0.1305, 0.9914, -1.35e-07, 0.2588, 0.9659, -4.226e-08, 0.2588, 0.9659, -4.226e-08, 0.1305, 0.9914, -1.35e-07, -0.5, 0.866, -1.033e-07, -0.2588, 0.9659, -1.197e-07, -0.2588, 0.9659, -1.197e-07, -0.5, 0.866, -1.033e-07, -0.7071, -0.7071, -5.165e-08, -0.866, -0.5, -1.55e-07, -0.866, -0.5, -1.55e-07, -0.7071, -0.7071, -5.165e-08, 0.2588, 0.9659, -4.226e-08, 0.5, 0.866, 7.748e-08, 0.5, 0.866, 7.748e-08, 0.2588, 0.9659, -4.226e-08, -0.2588, 0.9659, -1.197e-07, -0.1305, 0.9914, -1.35e-07, -0.1305, 0.9914, -1.35e-07, -0.2588, 0.9659, -1.197e-07, -0.1305, -0.9914, 1.35e-07, -0.2588, -0.9659, 6.808e-08, -0.2588, -0.9659, 6.808e-08, -0.1305, -0.9914, 1.35e-07, -0.9659, 0.2588, -2.738e-07, -0.866, 0.5, -2.324e-07, -0.866, 0.5, -2.324e-07, -0.9659, 0.2588, -2.738e-07, 1.342e-14, 1.0, -9.007e-08, 1.342e-14, 1.0, -9.007e-08, 1.342e-14, 1.0, -9.007e-08, 1.342e-14, 1.0, -9.007e-08, 0.7071, 0.7071, 7.748e-08, 0.866, 0.5, 7.748e-08, 0.866, 0.5, 7.748e-08, 0.7071, 0.7071, 7.748e-08, 0.5, 0.866, 7.748e-08, 0.7071, 0.7071, 7.748e-08, 0.7071, 0.7071, 7.748e-08, 0.5, 0.866, 7.748e-08, 0.9659, 0.2588, 1.112e-07, 0.9914, 0.1305, 1.181e-07, 0.9914, 0.1305, 1.181e-07, 0.9659, 0.2588, 1.112e-07, -1.0, -6.079e-08, -2.74e-07, -1.0, -6.079e-08, -2.74e-07, -1.0, -6.079e-08, -2.74e-07, -1.0, -6.079e-08, -2.74e-07, 0.866, 0.5, 7.748e-08, 0.9659, 0.2588, 1.112e-07, 0.9659, 0.2588, 1.112e-07, 0.866, 0.5, 7.748e-08, -0.7197, 0.04717, 0.6927, -0.7197, -0.04717, 0.6927, -0.7092, -0.19, 0.6789, -0.6359, -0.3671, 0.6789, -0.5192, -0.5192, 0.6789, -0.3671, -0.6359, 0.6789, -0.19, -0.7092, 0.6789, -0.04717, -0.7197, 0.6927, 0.04717, -0.7197, 0.6927, 0.19, -0.7092, 0.6789, 0.3671, -0.6359, 0.6789, 0.5192, -0.5192, 0.6789, 0.6359, -0.3671, 0.6789, 0.7092, -0.19, 0.6789, 0.7197, -0.04717, 0.6927, 0.7197, 0.04717, 0.6927, 0.7092, 0.19, 0.6789, 0.6359, 0.3671, 0.6789, 0.5192, 0.5192, 0.6789, 0.3671, 0.6359, 0.6789, 0.19, 0.7092, 0.6789, 0.04717, 0.7197, 0.6927, -0.04717, 0.7197, 0.6927, -0.19, 0.7092, 0.6789, -0.3671, 0.6359, 0.6789, -0.5192, 0.5192, 0.6789, -0.6359, 0.3671, 0.6789, -0.7092, 0.19, 0.6789])] * 3)])

# ---- objects
ob_ecs__327_12_5_34b_tr = bpy.data.objects.new('ECS-_327-12_5-34B-TR', me_shape_9_indexedfaceset_002)

# ---- transforms, parenting, visibility, modifiers, constraints
ob_ecs__327_12_5_34b_tr.location = (0.0, 0.0, 0.0)
ob_ecs__327_12_5_34b_tr.lineart.crease_threshold = 0.0
_m = ob_ecs__327_12_5_34b_tr.modifiers.new('Bevel', 'BEVEL')
_m.width = 0.005
_m.width_pct = 0.005
_m.segments = 5

# ---- collection membership
col_collection.objects.link(ob_ecs__327_12_5_34b_tr)

# ---- scene / render settings (as saved in the file)
scene.frame_start = 1; scene.frame_end = 250; scene.frame_set(1)
scene.render.engine = 'CYCLES'
scene.cycles.use_denoising = False
scene.cycles.samples = 128
scene.cycles.sampling_pattern = 'TABULATED_SOBOL'
scene.cycles.use_adaptive_sampling = False
scene.cycles.use_light_tree = False
scene.view_settings.view_transform = 'Filmic'
bpy.context.view_layer.update()

# ---- added for rendering (the .blend has no active camera and no usable light): camera, sun
cam_auto = bpy.data.cameras.new('AutoCamera')
cam_auto.lens = 50.0
cam_auto.sensor_width = 36.0
cam_auto.clip_end = 1000.0
ob_auto_camera = bpy.data.objects.new('AutoCamera', cam_auto)
scene.collection.objects.link(ob_auto_camera)
ob_auto_camera.location = (3.36528, -4.03834, 3.14732)
ob_auto_camera.rotation_euler = (1.09748, -7.21219e-08, 0.694738)
scene.camera = ob_auto_camera
light_auto_sun = bpy.data.lights.new('AutoSun', 'SUN')
light_auto_sun.energy = 3.0
light_auto_sun.angle = 0.0523599
ob_auto_sun = bpy.data.objects.new('AutoSun', light_auto_sun)
scene.collection.objects.link(ob_auto_sun)
ob_auto_sun.rotation_euler = (0.872665, 0.174533, 0.523599)
bpy.context.view_layer.update()
